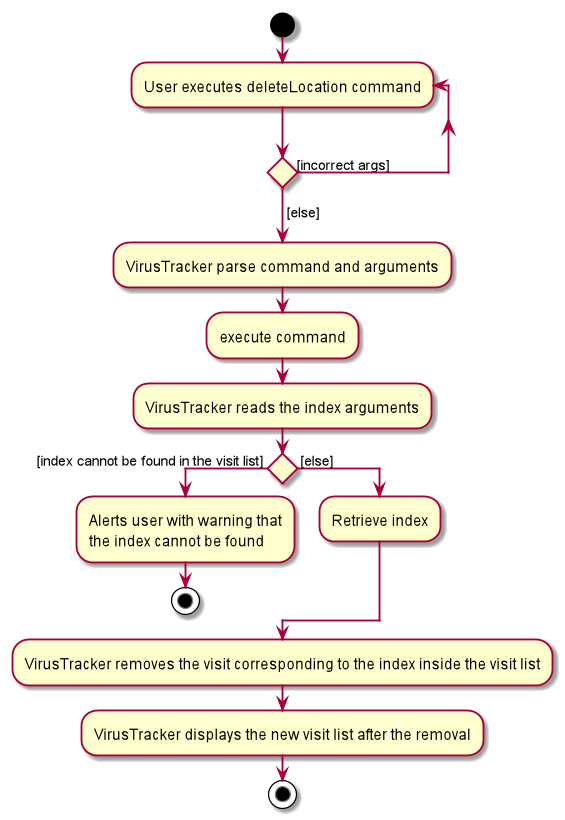

The diagram above was rendered by PlantUML. Its source (embedded in the PNG):
@startuml
start


repeat :User executes deleteLocation command;
repeat while () is ([incorrect args])
->[else];

:VirusTracker parse command and arguments;

:execute command;

:VirusTracker reads the index arguments;

if () then ( [index cannot be found in the visit list] )
        :Alerts user with warning that
        the index cannot be found;
        stop
    else ( [else] )
        :Retrieve index;
    endif

:VirusTracker removes the visit corresponding to the index inside the visit list;

:VirusTracker displays the new visit list after the removal;

stop

@enduml